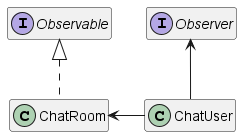

The diagram above was rendered by PlantUML. Its source (embedded in the PNG):
@startuml

hide empty members

interface Observable
interface Observer
class ChatRoom
class ChatUser

ChatRoom <- ChatUser
Observer <-- ChatUser
Observable <|.. ChatRoom

@enduml